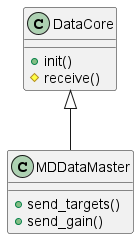

The diagram above was rendered by PlantUML. Its source (embedded in the PNG):
@startuml class diagram

class DataCore {
    +init()
    #receive()
}

class MDDataMaster {
    +send_targets()
    +send_gain()
}

DataCore <|-- MDDataMaster

@enduml